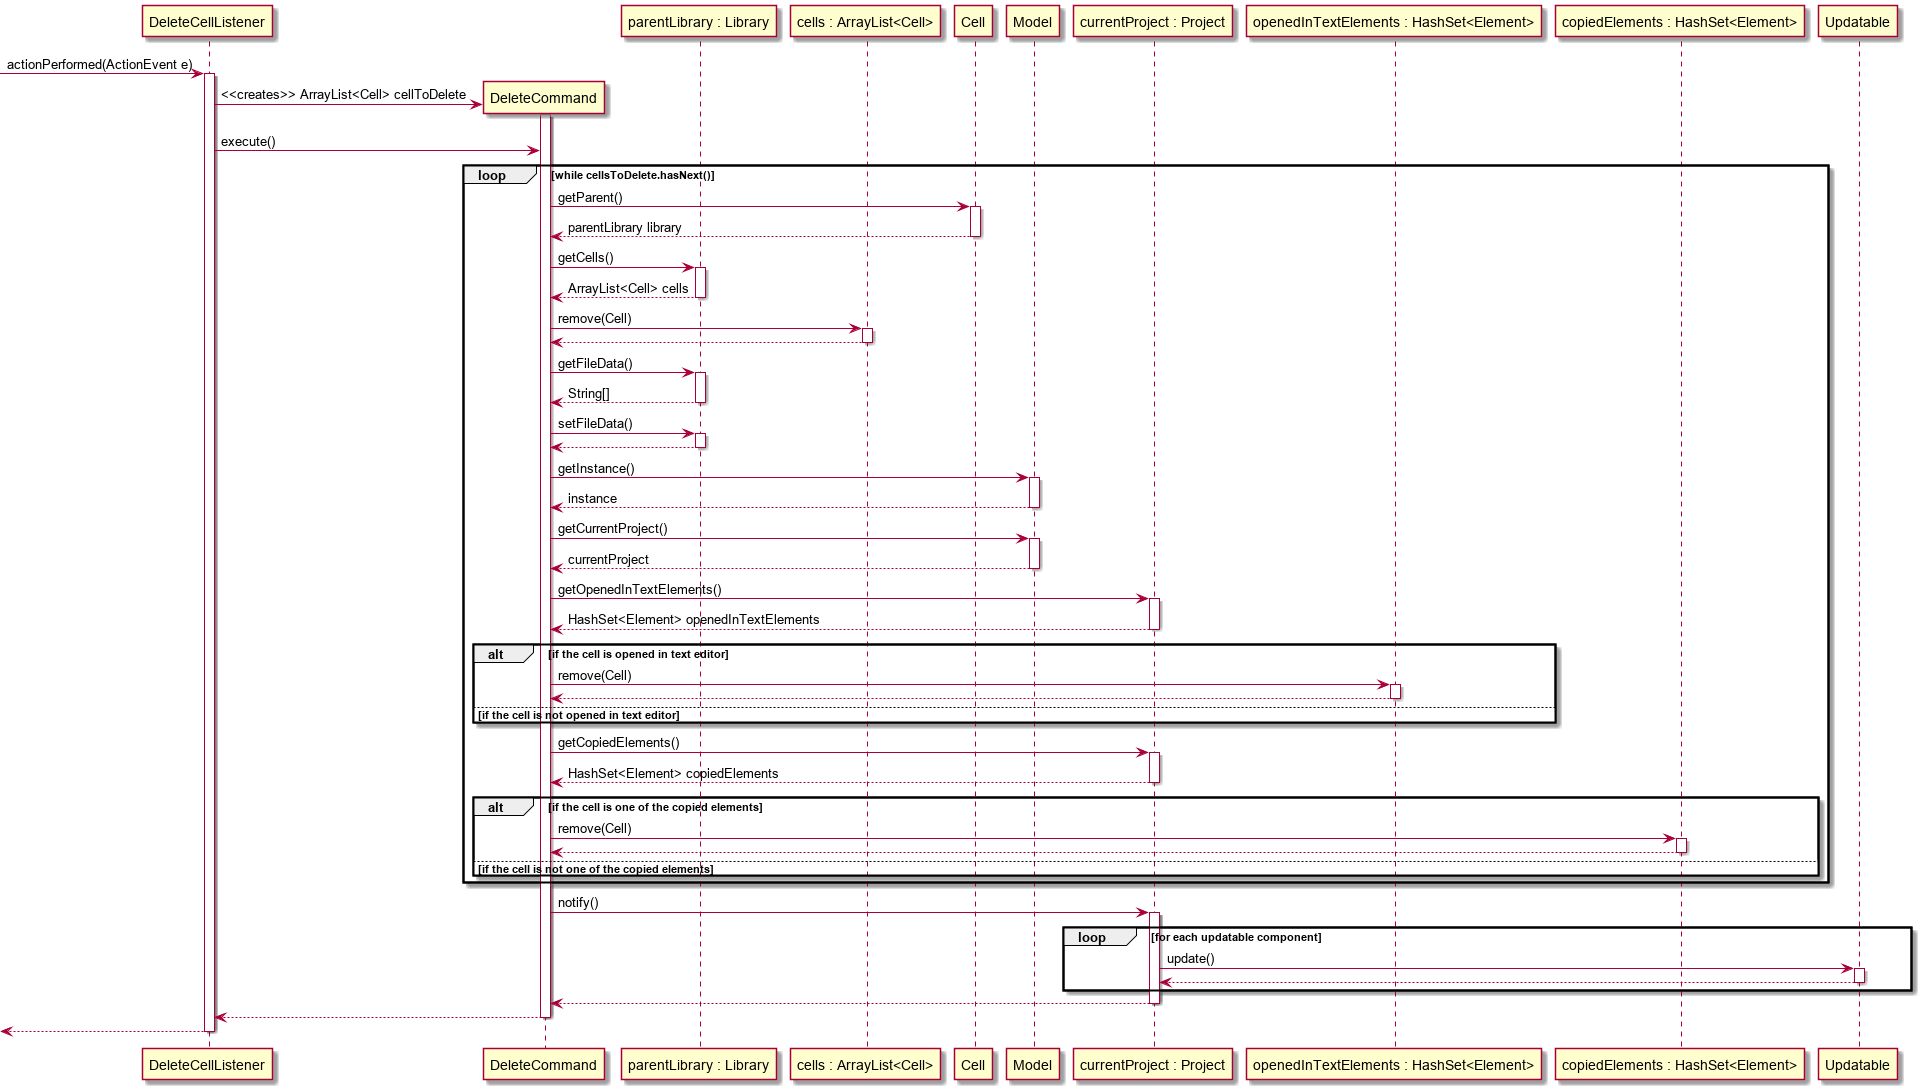

The diagram above was rendered by PlantUML. Its source (embedded in the PNG):
@startuml
-> DeleteCellListener : actionPerformed(ActionEvent e)
activate DeleteCellListener
DeleteCellListener -> DeleteCommand ** : <<creates>> ArrayList<Cell> cellToDelete
activate DeleteCommand

DeleteCellListener -> DeleteCommand : execute()
participant "parentLibrary : Library" as parentLibrary
participant "cells : ArrayList<Cell>" as cells
loop while cellsToDelete.hasNext()
DeleteCommand -> Cell : getParent()
activate Cell
return parentLibrary library
DeleteCommand -> parentLibrary : getCells()
activate parentLibrary
return ArrayList<Cell> cells
DeleteCommand -> cells : remove(Cell)
activate cells 
return
DeleteCommand -> parentLibrary : getFileData()
activate parentLibrary
return String[]
DeleteCommand -> parentLibrary : setFileData()
activate parentLibrary
return 

DeleteCommand -> Model : getInstance()
activate Model
return instance 
DeleteCommand -> Model : getCurrentProject()
activate Model 
return currentProject
participant "currentProject : Project" as currentProject
DeleteCommand -> currentProject : getOpenedInTextElements()
activate currentProject
return HashSet<Element> openedInTextElements



participant "openedInTextElements : HashSet<Element>" as openedInTextElements
participant "copiedElements : HashSet<Element>" as copiedElements



alt if the cell is opened in text editor
DeleteCommand -> openedInTextElements : remove(Cell)
activate openedInTextElements 
return 
else if the cell is not opened in text editor 
end 

DeleteCommand -> currentProject : getCopiedElements()
activate currentProject
return HashSet<Element> copiedElements

alt if the cell is one of the copied elements 
DeleteCommand -> copiedElements : remove(Cell)
activate copiedElements 
return 
else if the cell is not one of the copied elements
end 

end

DeleteCommand -> currentProject: notify()
activate currentProject

loop for each updatable component 
currentProject -> Updatable : update()
activate Updatable
return 
end

return
return 
return 

@enduml